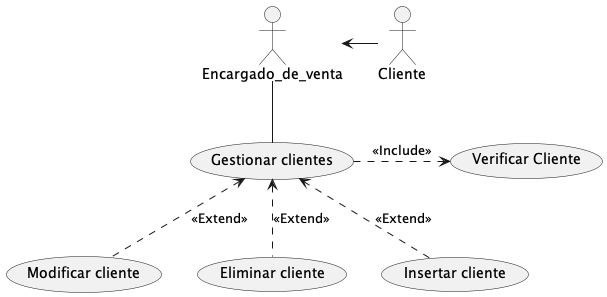

The diagram above was rendered by PlantUML. Its source (embedded in the PNG):
@startuml 1. Gestionar clientes
actor Encargado_de_venta
actor Cliente
Encargado_de_venta -- (Gestionar clientes) 
Encargado_de_venta <- Cliente
(Gestionar clientes) .> (Verificar Cliente): <<Include>>
(Gestionar clientes) <.-(Modificar cliente): <<Extend>>
(Gestionar clientes) <.- (Eliminar cliente): <<Extend>>
(Gestionar clientes)<.-(Insertar cliente): <<Extend>>

@enduml